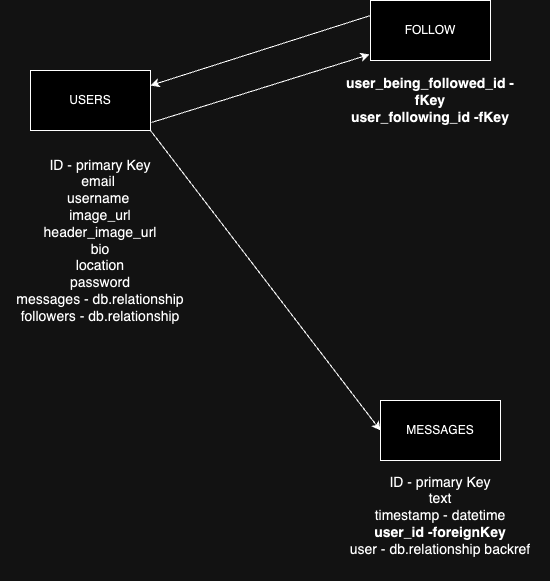

The diagram above was exported from draw.io. Its source (the exported page's mxGraphModel, read from the mxfile embedded in the PNG):
<mxGraphModel dx="895" dy="724" grid="1" gridSize="10" guides="1" tooltips="1" connect="1" arrows="1" fold="1" page="1" pageScale="1" pageWidth="850" pageHeight="1100" math="0" shadow="0">
  <root>
    <mxCell id="0" />
    <mxCell id="1" parent="0" />
    <mxCell id="SVcwqEuOGQcxRFpzWmXO-1" value="USERS" style="rounded=0;whiteSpace=wrap;html=1;" vertex="1" parent="1">
      <mxGeometry x="50" y="90" width="120" height="60" as="geometry" />
    </mxCell>
    <mxCell id="SVcwqEuOGQcxRFpzWmXO-2" value="FOLLOW" style="rounded=0;whiteSpace=wrap;html=1;" vertex="1" parent="1">
      <mxGeometry x="390" y="20" width="120" height="60" as="geometry" />
    </mxCell>
    <mxCell id="SVcwqEuOGQcxRFpzWmXO-3" value="MESSAGES" style="rounded=0;whiteSpace=wrap;html=1;" vertex="1" parent="1">
      <mxGeometry x="400" y="420" width="120" height="60" as="geometry" />
    </mxCell>
    <mxCell id="SVcwqEuOGQcxRFpzWmXO-4" value="&lt;font style=&quot;font-size: 14px;&quot;&gt;ID - primary Key&lt;br&gt;email&amp;nbsp;&lt;br&gt;username&amp;nbsp;&lt;br&gt;image_url&lt;br&gt;header_image_url&lt;br&gt;bio&lt;br&gt;location&lt;br&gt;password&lt;br&gt;messages - db.relationship&lt;br&gt;followers - db.relationship&lt;br&gt;&lt;/font&gt;" style="text;html=1;strokeColor=none;fillColor=none;align=center;verticalAlign=middle;whiteSpace=wrap;rounded=0;" vertex="1" parent="1">
      <mxGeometry x="20" y="150" width="200" height="220" as="geometry" />
    </mxCell>
    <mxCell id="SVcwqEuOGQcxRFpzWmXO-6" value="" style="endArrow=classic;html=1;rounded=0;exitX=1.008;exitY=0.867;exitDx=0;exitDy=0;exitPerimeter=0;entryX=-0.008;entryY=0.9;entryDx=0;entryDy=0;entryPerimeter=0;" edge="1" parent="1" source="SVcwqEuOGQcxRFpzWmXO-1" target="SVcwqEuOGQcxRFpzWmXO-2">
      <mxGeometry width="50" height="50" relative="1" as="geometry">
        <mxPoint x="430" y="370" as="sourcePoint" />
        <mxPoint x="480" y="320" as="targetPoint" />
      </mxGeometry>
    </mxCell>
    <mxCell id="SVcwqEuOGQcxRFpzWmXO-7" value="" style="endArrow=classic;html=1;rounded=0;entryX=1;entryY=0.25;entryDx=0;entryDy=0;exitX=0;exitY=0.25;exitDx=0;exitDy=0;" edge="1" parent="1" source="SVcwqEuOGQcxRFpzWmXO-2" target="SVcwqEuOGQcxRFpzWmXO-1">
      <mxGeometry width="50" height="50" relative="1" as="geometry">
        <mxPoint x="430" y="370" as="sourcePoint" />
        <mxPoint x="480" y="320" as="targetPoint" />
      </mxGeometry>
    </mxCell>
    <mxCell id="SVcwqEuOGQcxRFpzWmXO-8" value="&lt;b style=&quot;font-size: 14px;&quot;&gt;user_being_followed_id -fKey&lt;br&gt;user_following_id -fKey&lt;br&gt;&lt;/b&gt;" style="text;html=1;strokeColor=none;fillColor=none;align=center;verticalAlign=middle;whiteSpace=wrap;rounded=0;" vertex="1" parent="1">
      <mxGeometry x="350" y="90" width="200" height="60" as="geometry" />
    </mxCell>
    <mxCell id="SVcwqEuOGQcxRFpzWmXO-9" value="&lt;font style=&quot;font-size: 14px;&quot;&gt;ID - primary Key&lt;br&gt;text&lt;font style=&quot;font-size: 14px;&quot;&gt;&lt;br&gt;&lt;/font&gt;timestamp - datetime&lt;br&gt;&lt;b&gt;user_id -foreignKey&lt;/b&gt;&lt;br&gt;user - db.relationship backref&lt;br&gt;&lt;/font&gt;" style="text;html=1;strokeColor=none;fillColor=none;align=center;verticalAlign=middle;whiteSpace=wrap;rounded=0;" vertex="1" parent="1">
      <mxGeometry x="350" y="470" width="220" height="130" as="geometry" />
    </mxCell>
    <mxCell id="SVcwqEuOGQcxRFpzWmXO-10" value="" style="endArrow=classic;html=1;rounded=0;exitX=0.75;exitY=0;exitDx=0;exitDy=0;entryX=0;entryY=0.5;entryDx=0;entryDy=0;" edge="1" parent="1" source="SVcwqEuOGQcxRFpzWmXO-4" target="SVcwqEuOGQcxRFpzWmXO-3">
      <mxGeometry width="50" height="50" relative="1" as="geometry">
        <mxPoint x="430" y="350" as="sourcePoint" />
        <mxPoint x="480" y="300" as="targetPoint" />
      </mxGeometry>
    </mxCell>
  </root>
</mxGraphModel>